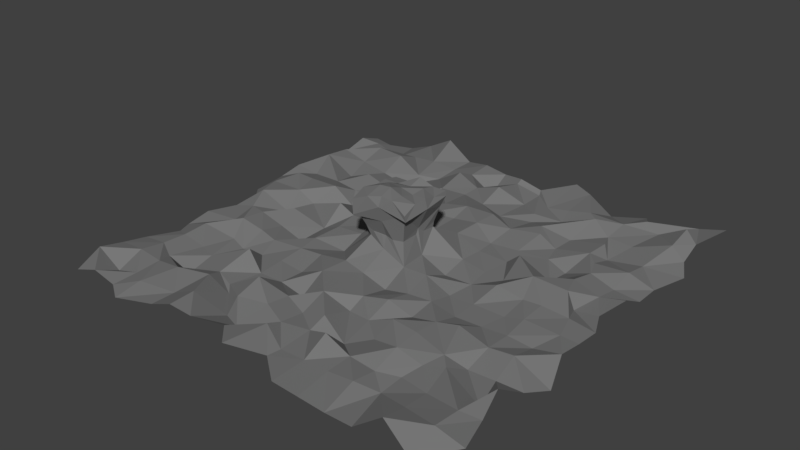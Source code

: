 # Source: Purgatory.blend  (saved by Blender 2.79.0; exported with 4.5.12 LTS)
import bpy
from mathutils import Matrix  # noqa: F401  (used for matrix-valued properties, if any)

bpy.ops.wm.read_factory_settings(use_empty=True)
scene = bpy.context.scene
scene.name = 'Scene'

# ---- collections
col_collection_1 = bpy.data.collections.new('Collection 1'); scene.collection.children.link(col_collection_1)

# ---- materials (node trees are filled in below, after node groups)
mat_purgatory = bpy.data.materials.new('Purgatory')
mat_purgatory.alpha_threshold = 0.0
mat_purgatory.use_transparent_shadow = False
mat_purgatory.diffuse_color = (0.1902, 0.1902, 0.1902, 1.0)
mat_purgatory.roughness = 0.5

# ---- material node trees

# ---- world
world_world = bpy.data.worlds.new('World'); scene.world = world_world
world_world.color = (0.05088, 0.05088, 0.05088)
world_world.use_sun_shadow = False
world_world.sun_shadow_jitter_overblur = 0.0
world_world.cycles.sampling_method = 'MANUAL'

# ---- meshes
me_plane = bpy.data.meshes.new('Plane')
me_plane.from_pydata([(-16.0, -16.0, -0.5213), (15.13, -15.1, -0.6202), (-16.0, 16.0, -0.9392), (16.82, 16.81, 0.3605), (-15.09, 0.008403, -0.7917), (-0.04435, -16.91, 0.5245), (16.0, -0.0003167, -0.513), (0.01985, 15.12, 0.1018), (1.965, 1.945, 3.282), (-15.09, -7.547, -0.5559), (8.386, -16.91, -0.6548), (15.9, 7.916, -1.016), (-8.474, 16.81, 0.6583), (-15.09, 7.563, -0.7152), (-7.987, -15.97, -0.2507), (16.0, -8.0, -0.7179), (7.935, 15.88, -1.012), (-0.02573, 7.916, 0.396), (0.002181, -8.0, 0.1374), (-7.535, 0.008403, -0.8475), (8.386, -0.05467, 0.1755), (7.935, -8.006, 0.172), (-7.535, -7.547, 0.5292), (-7.535, 7.563, -0.2581), (7.935, 7.916, -0.5522), (-16.0, -12.0, 0.01153), (12.0, -16.0, 0.2356), (16.0, 12.0, -0.5178), (-12.69, 16.81, -1.237), (-15.95, 3.935, -0.3654), (-3.998, -16.0, 0.4342), (16.0, -4.0, -0.06761), (4.171, 16.81, 0.2623), (0.002181, 12.0, 0.5245), (-0.02573, -4.026, -0.2235), (-11.31, 0.008403, -0.6462), (4.002, -0.0003167, -0.7179), (-16.0, -4.0, -0.5522), (4.171, -16.91, -0.3961), (15.9, 3.935, 0.000528), (-3.998, 16.0, -0.1223), (-15.95, 11.9, -0.7143), (-12.0, -16.0, -0.2543), (15.9, -11.99, -0.4221), (11.35, 15.12, -0.05744), (0.01985, 3.786, 0.03819), (-0.02573, -11.99, -0.3346), (-3.758, 0.008403, -0.03506), (11.92, -0.04548, -0.06017), (7.935, -4.026, -0.6175), (7.935, -11.99, -0.6202), (3.955, -8.006, -0.5539), (11.92, -8.006, -0.8831), (-8.474, -4.27, -0.4213), (-7.535, -11.32, 0.1347), (-12.0, -8.0, -0.6548), (-3.998, -8.0, -0.6462), (-7.535, 11.34, -0.4153), (-8.474, 4.16, -0.7535), (-12.0, 8.0, -0.677), (-3.998, 8.0, -1.274), (8.386, 12.59, 0.1983), (7.575, 3.786, 0.5292), (3.955, 7.916, -0.22), (11.35, 7.563, -0.358), (11.92, 3.935, 0.1591), (4.002, 4.0, -0.4577), (3.797, 11.34, -0.3553), (-4.259, 4.16, -0.9813), (-12.69, 4.16, 0.3004), (-12.69, 12.59, 0.1947), (-3.998, -12.0, 0.06091), (-12.0, -12.0, -0.09511), (-12.0, -4.0, 0.129), (11.92, -11.99, -0.4189), (3.955, -11.99, 0.4569), (4.171, -4.27, -0.1898), (12.0, -4.0, -0.384), (-3.998, -4.0, -0.1898), (-4.259, 12.59, 0.3231), (11.92, 11.9, -0.677), (-16.0, -14.0, 0.4569), (14.71, -16.91, -0.7179), (15.9, 13.89, 0.0614), (-13.96, 15.88, -1.176), (-16.9, 2.053, -1.176), (-1.869, -15.1, 0.172), (16.0, -2.0, -0.3553), (1.909, 15.12, -0.3197), (-0.04435, 14.7, -0.1972), (0.01985, -1.88, 0.783), (-13.96, -0.04548, 0.4268), (1.909, 0.008403, 0.1936), (-16.0, -6.0, -0.8789), (6.278, -16.91, -0.5213), (15.9, 5.925, -1.016), (-6.367, 16.81, -0.78), (-16.0, 10.0, -0.4951), (-10.58, -16.91, -0.3197), (15.13, -9.435, -0.0368), (10.49, 16.81, -0.72), (-0.04435, 6.268, -0.02663), (-0.02573, -9.997, -0.6175), (-5.998, -0.0003167, -0.1948), (10.49, -0.05467, -0.1599), (7.935, -2.036, -0.581), (8.002, -10.0, 0.09823), (1.909, -7.547, -0.8784), (10.49, -8.485, -0.1566), (-7.987, -2.036, -1.237), (-7.998, -10.0, -0.4221), (-14.0, -8.0, -0.2965), (-5.998, -8.0, -0.6818), (-7.987, 13.89, -0.1948), (-7.535, 5.675, -0.4153), (-14.8, 8.375, 0.3996), (-5.996, 7.916, -0.2917), (7.575, 13.23, 0.2027), (8.386, 6.268, -0.5437), (2.063, 8.375, 0.1947), (10.49, 8.375, -0.1912), (-15.95, -9.997, -0.358), (10.49, -16.91, -0.6276), (16.82, 10.48, -0.8517), (-10.58, 16.81, -0.4535), (-15.95, 5.925, -0.0368), (-5.998, -16.0, 0.5245), (16.82, -6.377, -1.073), (5.945, 15.88, 0.2623), (-0.02573, 9.906, -0.1972), (0.002181, -6.0, -0.05744), (-10.58, -0.05467, -0.09477), (6.278, -0.05467, -0.581), (-15.09, -1.88, -0.5539), (1.909, -15.1, -0.4986), (15.13, 1.897, -0.5294), (-2.016, 15.88, -0.3526), (-16.0, 14.0, -0.228), (-13.96, -15.97, 0.1591), (16.82, -14.81, -0.1972), (14.71, 16.81, -0.2235), (-0.04435, 2.053, 0.7579), (0.01985, -13.21, 0.1591), (-1.998, -0.0003167, 1.179), (14.0, -0.0003167, -0.228), (7.935, -6.016, -0.03506), (8.002, -14.0, -0.2235), (6.002, -8.0, 0.3587), (14.0, -8.0, -0.7752), (-7.998, -6.0, -0.78), (-7.998, -14.0, -0.2815), (-10.58, -8.485, -0.6775), (-2.016, -8.006, -1.05), (-7.998, 10.0, -0.9813), (-7.535, 1.897, 0.5601), (-9.977, 7.916, 0.1412), (-1.869, 7.563, 0.172), (7.935, 9.906, -0.6591), (7.575, 1.897, -0.6543), (6.278, 8.375, -0.05952), (13.91, 7.916, -0.3573), (12.0, 6.0, -0.2609), (12.6, 2.053, 0.3587), (10.0, 4.0, -0.7573), (13.91, 3.935, -0.4828), (3.797, 5.675, -0.5853), (4.002, 2.0, -0.2863), (2.002, 4.0, 0.3279), (6.278, 4.16, -0.6175), (3.797, 13.23, -0.5587), (4.171, 10.48, -0.6175), (2.063, 12.59, -0.5853), (5.945, 11.9, -0.5858), (-4.006, 5.925, -0.1912), (-4.006, 1.945, -0.1566), (-5.998, 4.0, -0.5178), (-1.869, 3.786, -0.7881), (-11.31, 5.675, -0.08667), (-11.97, 1.945, 0.3279), (-14.0, 4.0, 0.4569), (-9.977, 3.935, 0.5292), (-11.31, 13.23, -0.4938), (-12.69, 10.48, -0.384), (-13.2, 11.34, -0.4951), (-9.998, 12.0, 0.396), (-3.998, -10.0, 0.6583), (-3.758, -13.21, -0.7752), (-5.646, -11.32, -0.7191), (-1.869, -11.32, -0.02936), (-12.69, -10.59, -0.5437), (-11.97, -13.98, -0.1898), (-13.96, -11.99, 0.1364), (-9.998, -12.0, 0.1038), (-11.97, -2.036, -0.09511), (-11.31, -5.658, -0.7143), (-13.2, -3.769, -0.4535), (-9.998, -4.0, -0.228), (11.35, -9.435, -0.1948), (11.92, -13.98, -0.2609), (9.464, -11.32, -0.7508), (14.71, -12.7, 0.103), (4.171, -10.59, -0.9813), (4.002, -14.0, -0.4822), (1.909, -11.32, -0.513), (5.945, -11.99, -0.4189), (3.797, -1.88, 0.0614), (3.955, -6.016, 0.103), (1.965, -4.026, -0.8108), (5.945, -4.026, -0.2008), (11.92, -2.036, -0.1566), (12.0, -6.0, -0.2588), (10.0, -4.0, -0.5485), (13.91, -4.026, -0.5258), (-3.758, -1.88, -0.7152), (-3.998, -6.0, -0.7498), (-5.998, -4.0, -0.3654), (-1.869, -3.769, 0.007375), (-4.006, 13.89, -0.2591), (-4.006, 9.906, -0.03506), (-6.367, 12.59, -0.8784), (-2.016, 11.9, -0.1175), (12.6, 14.7, -0.5485), (11.35, 9.452, -0.9392), (9.926, 11.9, -0.5566), (14.71, 12.59, 0.1374), (13.91, 9.906, -0.72), (10.49, 10.48, -0.3272), (10.0, 14.0, -0.2636), (-2.152, 10.48, -0.2364), (-6.367, 10.48, -0.677), (-6.367, 14.7, -0.7498), (-1.998, -6.0, 0.09823), (-5.996, -6.016, -0.5294), (-6.367, -2.162, -0.3926), (13.91, -6.016, -0.03078), (9.464, -5.658, 0.1591), (10.49, -2.162, -0.4822), (5.945, -6.016, -0.4828), (2.063, -6.377, -0.194), (2.063, -2.162, 0.1936), (5.945, -13.98, -0.4595), (2.002, -14.0, -0.5559), (1.965, -9.997, 0.001359), (14.71, -14.81, 0.3004), (9.464, -13.21, -0.8475), (10.0, -10.0, -0.3573), (-9.977, -6.016, -0.944), (-13.96, -6.016, -0.1604), (-13.2, -1.88, -0.03078), (-10.58, -14.81, 0.03009), (-14.0, -14.0, -0.7508), (-13.96, -9.997, -0.1632), (-2.016, -13.98, -0.5258), (-5.996, -13.98, 0.5982), (-6.367, -10.59, -0.5485), (-9.977, 9.906, -0.453), (-14.8, 10.48, 0.172), (-14.8, 14.7, -0.6591), (-10.58, 2.053, -0.4903), (-14.8, 2.053, 0.1947), (-14.0, 6.0, -0.3298), (-1.998, 2.0, 0.9435), (-6.367, 2.053, -0.1566), (-5.998, 6.0, 0.3052), (5.686, 9.452, -0.03506), (1.909, 9.452, -0.4263), (2.063, 14.7, -0.5793), (5.945, 1.945, -0.5895), (1.612, 1.598, 1.675), (2.063, 6.268, 0.3004), (13.24, 1.897, -0.8188), (9.926, 1.945, 0.5292), (10.0, 6.0, -1.013), (13.91, 5.925, -0.8415), (6.002, 6.0, -0.5587), (5.686, 13.23, -0.22), (-1.869, 5.675, 0.1412), (-9.424, 5.675, -0.3244), (-9.977, 13.89, -0.358), (-1.869, -9.435, -0.288), (-10.58, -10.59, -1.214), (-9.998, -2.0, -0.6548), (14.71, -10.59, -0.849), (5.686, -9.435, -0.5793), (5.945, -2.036, -0.6775), (14.71, -2.162, -0.1599), (-1.489, -1.511, 1.271), (-2.016, 13.89, -1.438), (14.71, 14.7, 0.5982), (0.01985, -2.076, 4.912), (0.01985, 0.008403, 4.818), (2.171, -0.04548, 4.659), (-0.02573, 2.151, 4.846), (-2.222, -0.04548, 4.424), (2.281, -2.381, 4.207), (-2.222, 2.151, 4.217), (2.209, 2.207, 4.445), (-2.37, -2.381, 4.118), (1.581, -0.04067, 2.198), (-0.02573, -2.036, 2.978), (2.002, -2.0, 3.98), (-2.016, 1.945, 3.319), (-0.02573, 1.945, 3.601), (-2.016, -2.036, 2.826), (-1.998, -0.0003167, 2.526), (2.237, 2.226, 4.05), (2.35, -0.0003167, 3.883), (2.35, -2.348, 3.752), (-2.519, 2.42, 3.453), (-2.362, -2.382, 2.901), (-0.02573, -2.382, 4.175), (-0.02573, 2.291, 4.241), (-2.822, 0.1098, 3.777), (0.002181, -1.104, 5.249), (1.072, -0.04548, 4.596), (-0.02573, 1.053, 4.518), (-1.101, -0.0003167, 4.886), (2.104, -1.034, 4.559), (1.072, -2.242, 4.946), (-2.37, 1.108, 4.389), (-1.101, 2.207, 4.188), (2.104, 1.051, 4.352), (1.106, 2.207, 4.427), (-2.37, -1.218, 4.617), (-1.124, -2.242, 4.644), (1.106, 1.103, 4.689), (-1.207, 1.108, 4.39), (1.072, -1.144, 4.876), (-1.022, -1.034, 5.102), (1.581, -1.635, 1.764), (-0.01291, 1.554, 1.731), (0.7066, -1.736, 1.653), (1.537, -0.1916, 1.764), (1.612, 0.5458, 1.764), (-1.593, -0.004487, 1.979), (-1.173, -1.607, 1.718), (-0.6923, 1.516, 2.047), (1.223, 1.598, 2.143), (-1.716, -1.736, 2.077), (1.66, 1.64, 2.101), (-1.716, 0.5355, 1.815), (1.581, -0.04067, 2.19), (0.009448, -1.607, 1.731), (-1.607, -0.8405, 1.815), (-1.607, 1.554, 2.241), (-0.3312, 1.598, 1.525), (-0.3519, -1.635, 1.689)], [], [(83, 140, 288), (89, 136, 287), (308, 295, 320), (285, 6, 144), (105, 132, 284), (106, 147, 283), (99, 148, 282), (281, 19, 131), (110, 151, 280), (279, 18, 152), (113, 124, 278), (277, 23, 155), (276, 17, 156), (117, 128, 275), (274, 24, 159), (273, 11, 160), (161, 120, 272), (271, 65, 163), (135, 164, 270), (269, 63, 119), (166, 167, 268), (158, 168, 267), (169, 88, 266), (265, 67, 171), (264, 61, 172), (173, 116, 263), (174, 175, 262), (261, 45, 176), (177, 115, 260), (178, 179, 259), (258, 58, 180), (257, 28, 84), (256, 70, 183), (255, 57, 184), (254, 56, 112), (186, 187, 253), (252, 46, 188), (189, 111, 251), (190, 191, 250), (150, 192, 249), (248, 35, 91), (247, 73, 195), (246, 53, 196), (197, 108, 245), (244, 74, 199), (243, 43, 200), (201, 107, 242), (202, 203, 241), (146, 204, 240), (205, 92, 239), (238, 76, 207), (145, 208, 237), (209, 104, 236), (210, 211, 235), (234, 31, 212), (233, 47, 103), (214, 215, 232), (231, 34, 216), (230, 40, 96), (218, 219, 229), (129, 220, 228), (227, 44, 100), (222, 223, 226), (225, 27, 224), (225, 80, 222), (160, 222, 64), (11, 225, 160), (157, 223, 61), (120, 157, 24), (120, 222, 226), (227, 16, 117), (61, 227, 117), (223, 221, 227), (218, 220, 79), (156, 218, 60), (17, 228, 156), (153, 219, 57), (23, 229, 153), (116, 218, 229), (113, 96, 12), (57, 230, 113), (219, 217, 230), (231, 78, 214), (56, 231, 214), (18, 231, 152), (149, 215, 53), (112, 149, 22), (56, 232, 112), (233, 19, 109), (53, 233, 109), (215, 213, 233), (210, 212, 77), (148, 210, 52), (15, 234, 148), (145, 211, 49), (108, 145, 21), (108, 210, 235), (105, 104, 20), (211, 105, 49), (77, 236, 211), (206, 208, 76), (51, 237, 206), (147, 145, 237), (238, 34, 130), (18, 238, 130), (51, 238, 107), (305, 296, 321), (34, 239, 90), (76, 239, 207), (202, 204, 75), (94, 202, 38), (10, 240, 94), (241, 46, 142), (134, 142, 5), (134, 202, 241), (242, 18, 102), (203, 102, 46), (203, 201, 242), (198, 200, 74), (26, 243, 198), (82, 139, 243), (244, 50, 146), (10, 244, 146), (26, 244, 122), (106, 108, 21), (50, 245, 106), (74, 245, 199), (246, 73, 194), (151, 194, 55), (151, 149, 246), (93, 195, 37), (111, 93, 9), (55, 247, 111), (133, 91, 4), (195, 133, 37), (73, 248, 195), (249, 72, 190), (42, 249, 190), (98, 150, 249), (81, 191, 25), (138, 81, 0), (138, 190, 250), (121, 111, 9), (25, 251, 121), (72, 251, 191), (252, 71, 186), (30, 252, 186), (86, 142, 252), (253, 54, 150), (126, 150, 14), (30, 253, 126), (110, 112, 22), (187, 110, 54), (71, 254, 187), (182, 184, 70), (59, 255, 182), (23, 255, 155), (97, 183, 41), (115, 97, 13), (115, 182, 256), (257, 2, 137), (41, 257, 137), (183, 181, 257), (178, 180, 69), (35, 258, 178), (19, 258, 131), (259, 29, 85), (4, 259, 85), (91, 178, 259), (125, 115, 13), (29, 260, 125), (69, 260, 179), (174, 176, 68), (143, 174, 47), (306, 291, 317), (262, 58, 154), (19, 262, 154), (103, 174, 262), (114, 116, 23), (175, 114, 58), (175, 173, 263), (170, 172, 67), (63, 264, 170), (24, 264, 159), (129, 171, 33), (119, 129, 17), (63, 265, 119), (89, 88, 7), (171, 89, 33), (67, 266, 171), (267, 66, 166), (132, 166, 36), (132, 158, 267), (141, 167, 45), (307, 294, 318), (92, 166, 268), (269, 17, 101), (45, 269, 101), (167, 165, 269), (162, 164, 65), (144, 162, 48), (6, 270, 144), (271, 62, 158), (20, 271, 158), (48, 271, 104), (118, 120, 24), (163, 118, 62), (163, 161, 272), (161, 160, 64), (164, 161, 65), (164, 95, 273), (274, 63, 165), (168, 165, 66), (168, 118, 274), (169, 128, 32), (172, 169, 67), (172, 117, 275), (173, 156, 60), (176, 173, 68), (45, 276, 176), (177, 155, 59), (180, 177, 69), (58, 277, 180), (181, 124, 28), (70, 278, 181), (57, 278, 184), (279, 56, 185), (188, 185, 71), (46, 279, 188), (189, 151, 55), (192, 189, 72), (192, 110, 280), (193, 131, 35), (196, 193, 73), (53, 281, 196), (282, 52, 197), (200, 197, 74), (200, 99, 282), (283, 51, 201), (204, 201, 75), (204, 106, 283), (205, 132, 36), (208, 205, 76), (49, 284, 208), (209, 144, 48), (77, 285, 209), (31, 285, 212), (213, 143, 47), (216, 213, 78), (216, 90, 286), (217, 136, 40), (220, 217, 79), (220, 89, 287), (221, 140, 44), (224, 221, 80), (224, 83, 288), (313, 316, 328), (317, 314, 327), (326, 292, 320), (321, 322, 325), (309, 297, 323), (312, 293, 319), (311, 292, 322), (310, 289, 324), (286, 335, 338), (268, 337, 339), (261, 340, 344), (286, 343, 334, 143), (239, 331, 342, 90), (239, 332, 329), (268, 333, 341, 92), (141, 336, 345, 330), (299, 309, 303), (8, 311, 305), (301, 312, 308), (303, 312, 304), (300, 310, 299), (300, 306, 307), (8, 306, 298), (301, 311, 302), (315, 322, 292), (290, 325, 315), (291, 325, 314), (319, 320, 295), (293, 326, 319), (316, 315, 326), (327, 290, 313), (318, 313, 289), (318, 317, 327), (323, 316, 293), (324, 323, 297), (324, 313, 328), (83, 3, 140), (89, 7, 136), (292, 311, 320), (311, 308, 320), (285, 87, 6), (105, 20, 132), (106, 21, 147), (99, 15, 148), (281, 109, 19), (110, 22, 151), (279, 102, 18), (113, 12, 124), (277, 114, 23), (276, 101, 17), (117, 16, 128), (274, 118, 24), (273, 95, 11), (161, 64, 120), (271, 162, 65), (135, 39, 164), (269, 165, 63), (166, 66, 167), (158, 62, 168), (169, 32, 88), (265, 170, 67), (264, 157, 61), (173, 60, 116), (174, 68, 175), (261, 141, 45), (177, 59, 115), (178, 69, 179), (258, 154, 58), (257, 181, 28), (256, 182, 70), (255, 153, 57), (254, 185, 56), (186, 71, 187), (252, 142, 46), (189, 55, 111), (190, 72, 191), (150, 54, 192), (248, 193, 35), (247, 194, 73), (246, 149, 53), (197, 52, 108), (244, 198, 74), (243, 139, 43), (201, 51, 107), (202, 75, 203), (146, 50, 204), (205, 36, 92), (238, 206, 76), (145, 49, 208), (209, 48, 104), (210, 77, 211), (234, 127, 31), (233, 213, 47), (214, 78, 215), (231, 130, 34), (230, 217, 40), (218, 79, 219), (129, 33, 220), (227, 221, 44), (222, 80, 223), (225, 123, 27), (225, 224, 80), (160, 225, 222), (11, 123, 225), (157, 226, 223), (120, 226, 157), (120, 64, 222), (227, 100, 16), (61, 223, 227), (223, 80, 221), (218, 228, 220), (156, 228, 218), (17, 129, 228), (153, 229, 219), (23, 116, 229), (116, 60, 218), (113, 230, 96), (57, 219, 230), (219, 79, 217), (231, 216, 78), (56, 152, 231), (18, 130, 231), (149, 232, 215), (112, 232, 149), (56, 214, 232), (233, 103, 19), (53, 215, 233), (215, 78, 213), (210, 234, 212), (148, 234, 210), (15, 127, 234), (145, 235, 211), (108, 235, 145), (108, 52, 210), (105, 236, 104), (211, 236, 105), (77, 209, 236), (206, 237, 208), (51, 147, 237), (147, 21, 145), (238, 207, 34), (18, 107, 238), (51, 206, 238), (291, 306, 321), (306, 305, 321), (34, 207, 239), (76, 205, 239), (202, 240, 204), (94, 240, 202), (10, 146, 240), (241, 203, 46), (134, 241, 142), (134, 38, 202), (242, 107, 18), (203, 242, 102), (203, 75, 201), (198, 243, 200), (26, 82, 243), (82, 1, 139), (244, 199, 50), (10, 122, 244), (26, 198, 244), (106, 245, 108), (50, 199, 245), (74, 197, 245), (246, 196, 73), (151, 246, 194), (151, 22, 149), (93, 247, 195), (111, 247, 93), (55, 194, 247), (133, 248, 91), (195, 248, 133), (73, 193, 248), (249, 192, 72), (42, 98, 249), (98, 14, 150), (81, 250, 191), (138, 250, 81), (138, 42, 190), (121, 251, 111), (25, 191, 251), (72, 189, 251), (252, 188, 71), (30, 86, 252), (86, 5, 142), (253, 187, 54), (126, 253, 150), (30, 186, 253), (110, 254, 112), (187, 254, 110), (71, 185, 254), (182, 255, 184), (59, 155, 255), (23, 153, 255), (97, 256, 183), (115, 256, 97), (115, 59, 182), (257, 84, 2), (41, 183, 257), (183, 70, 181), (178, 258, 180), (35, 131, 258), (19, 154, 258), (259, 179, 29), (4, 91, 259), (91, 35, 178), (125, 260, 115), (29, 179, 260), (69, 177, 260), (174, 261, 176), (143, 261, 174), (294, 307, 317), (307, 306, 317), (262, 175, 58), (19, 103, 262), (103, 47, 174), (114, 263, 116), (175, 263, 114), (175, 68, 173), (170, 264, 172), (63, 159, 264), (24, 157, 264), (129, 265, 171), (119, 265, 129), (63, 170, 265), (89, 266, 88), (171, 266, 89), (67, 169, 266), (267, 168, 66), (132, 267, 166), (132, 20, 158), (141, 268, 167), (289, 310, 318), (310, 307, 318), (92, 36, 166), (269, 119, 17), (45, 167, 269), (167, 66, 165), (162, 270, 164), (144, 270, 162), (6, 135, 270), (271, 163, 62), (20, 104, 271), (48, 162, 271), (118, 272, 120), (163, 272, 118), (163, 65, 161), (161, 273, 160), (164, 273, 161), (164, 39, 95), (274, 159, 63), (168, 274, 165), (168, 62, 118), (169, 275, 128), (172, 275, 169), (172, 61, 117), (173, 276, 156), (176, 276, 173), (45, 101, 276), (177, 277, 155), (180, 277, 177), (58, 114, 277), (181, 278, 124), (70, 184, 278), (57, 113, 278), (279, 152, 56), (188, 279, 185), (46, 102, 279), (189, 280, 151), (192, 280, 189), (192, 54, 110), (193, 281, 131), (196, 281, 193), (53, 109, 281), (282, 148, 52), (200, 282, 197), (200, 43, 99), (283, 147, 51), (204, 283, 201), (204, 50, 106), (205, 284, 132), (208, 284, 205), (49, 105, 284), (209, 285, 144), (77, 212, 285), (31, 87, 285), (213, 286, 143), (216, 286, 213), (216, 34, 90), (217, 287, 136), (220, 287, 217), (220, 33, 89), (221, 288, 140), (224, 288, 221), (224, 27, 83), (313, 290, 316), (317, 291, 314), (326, 315, 292), (321, 296, 322), (293, 312, 323), (312, 309, 323), (295, 308, 319), (308, 312, 319), (296, 305, 322), (305, 311, 322), (297, 309, 324), (309, 310, 324), (286, 90, 342, 346, 335), (268, 141, 330, 337), (261, 143, 334, 340), (286, 338, 343), (239, 329, 331), (239, 92, 341, 332), (268, 339, 333), (141, 261, 344, 336), (299, 310, 309), (8, 302, 311), (301, 304, 312), (303, 309, 312), (300, 307, 310), (300, 298, 306), (8, 305, 306), (301, 308, 311), (315, 325, 322), (290, 314, 325), (291, 321, 325), (319, 326, 320), (293, 316, 326), (316, 290, 315), (327, 314, 290), (318, 327, 313), (318, 294, 317), (323, 328, 316), (324, 328, 323), (324, 289, 313), (342, 331, 299), (339, 337, 302, 8), (334, 343, 304), (329, 332, 298, 300), (330, 345, 336, 301, 302), (332, 341, 298), (337, 330, 302), (343, 338, 303, 304), (336, 344, 301), (338, 335, 299, 303), (344, 340, 304, 301), (335, 346, 342, 299), (340, 334, 304), (331, 329, 300, 299), (333, 339, 8, 298), (341, 333, 298)])
me_plane.materials.append(mat_purgatory)
me_plane.use_remesh_preserve_volume = False
me_plane.use_remesh_preserve_attributes = False
me_plane.use_mirror_vertex_groups = False
me_plane.update()

# ---- objects
ob_plane = bpy.data.objects.new('Plane', me_plane)

# ---- transforms, parenting, visibility, modifiers, constraints
ob_plane.location = (0.0, 0.0, 0.0)
ob_plane.lineart.crease_threshold = 0.0

# ---- collection membership
col_collection_1.objects.link(ob_plane)

# ---- scene / render settings (as saved in the file)
scene.frame_start = 1; scene.frame_end = 250; scene.frame_set(1)
scene.render.engine = 'BLENDER_EEVEE_NEXT'
scene.render.resolution_percentage = 50
scene.render.dither_intensity = 0.0
scene.cycles.use_denoising = False
scene.cycles.samples = 128
scene.cycles.sampling_pattern = 'TABULATED_SOBOL'
scene.cycles.use_adaptive_sampling = False
scene.cycles.use_light_tree = False
scene.cycles.blur_glossy = 0.0
scene.cycles.sample_clamp_indirect = 0.0
scene.view_settings.view_transform = 'Standard'
bpy.context.view_layer.update()

# ---- added for rendering (the .blend has no active camera and no usable light): camera, sun
cam_auto = bpy.data.cameras.new('AutoCamera')
cam_auto.lens = 50.0
cam_auto.sensor_width = 36.0
cam_auto.clip_end = 1000.0
ob_auto_camera = bpy.data.objects.new('AutoCamera', cam_auto)
scene.collection.objects.link(ob_auto_camera)
ob_auto_camera.location = (44.5085, -53.5181, 37.5475)
ob_auto_camera.rotation_euler = (1.09748, -7.21219e-08, 0.694738)
scene.camera = ob_auto_camera
light_auto_sun = bpy.data.lights.new('AutoSun', 'SUN')
light_auto_sun.energy = 3.0
light_auto_sun.angle = 0.0523599
ob_auto_sun = bpy.data.objects.new('AutoSun', light_auto_sun)
scene.collection.objects.link(ob_auto_sun)
ob_auto_sun.rotation_euler = (0.872665, 0.174533, 0.523599)
bpy.context.view_layer.update()
